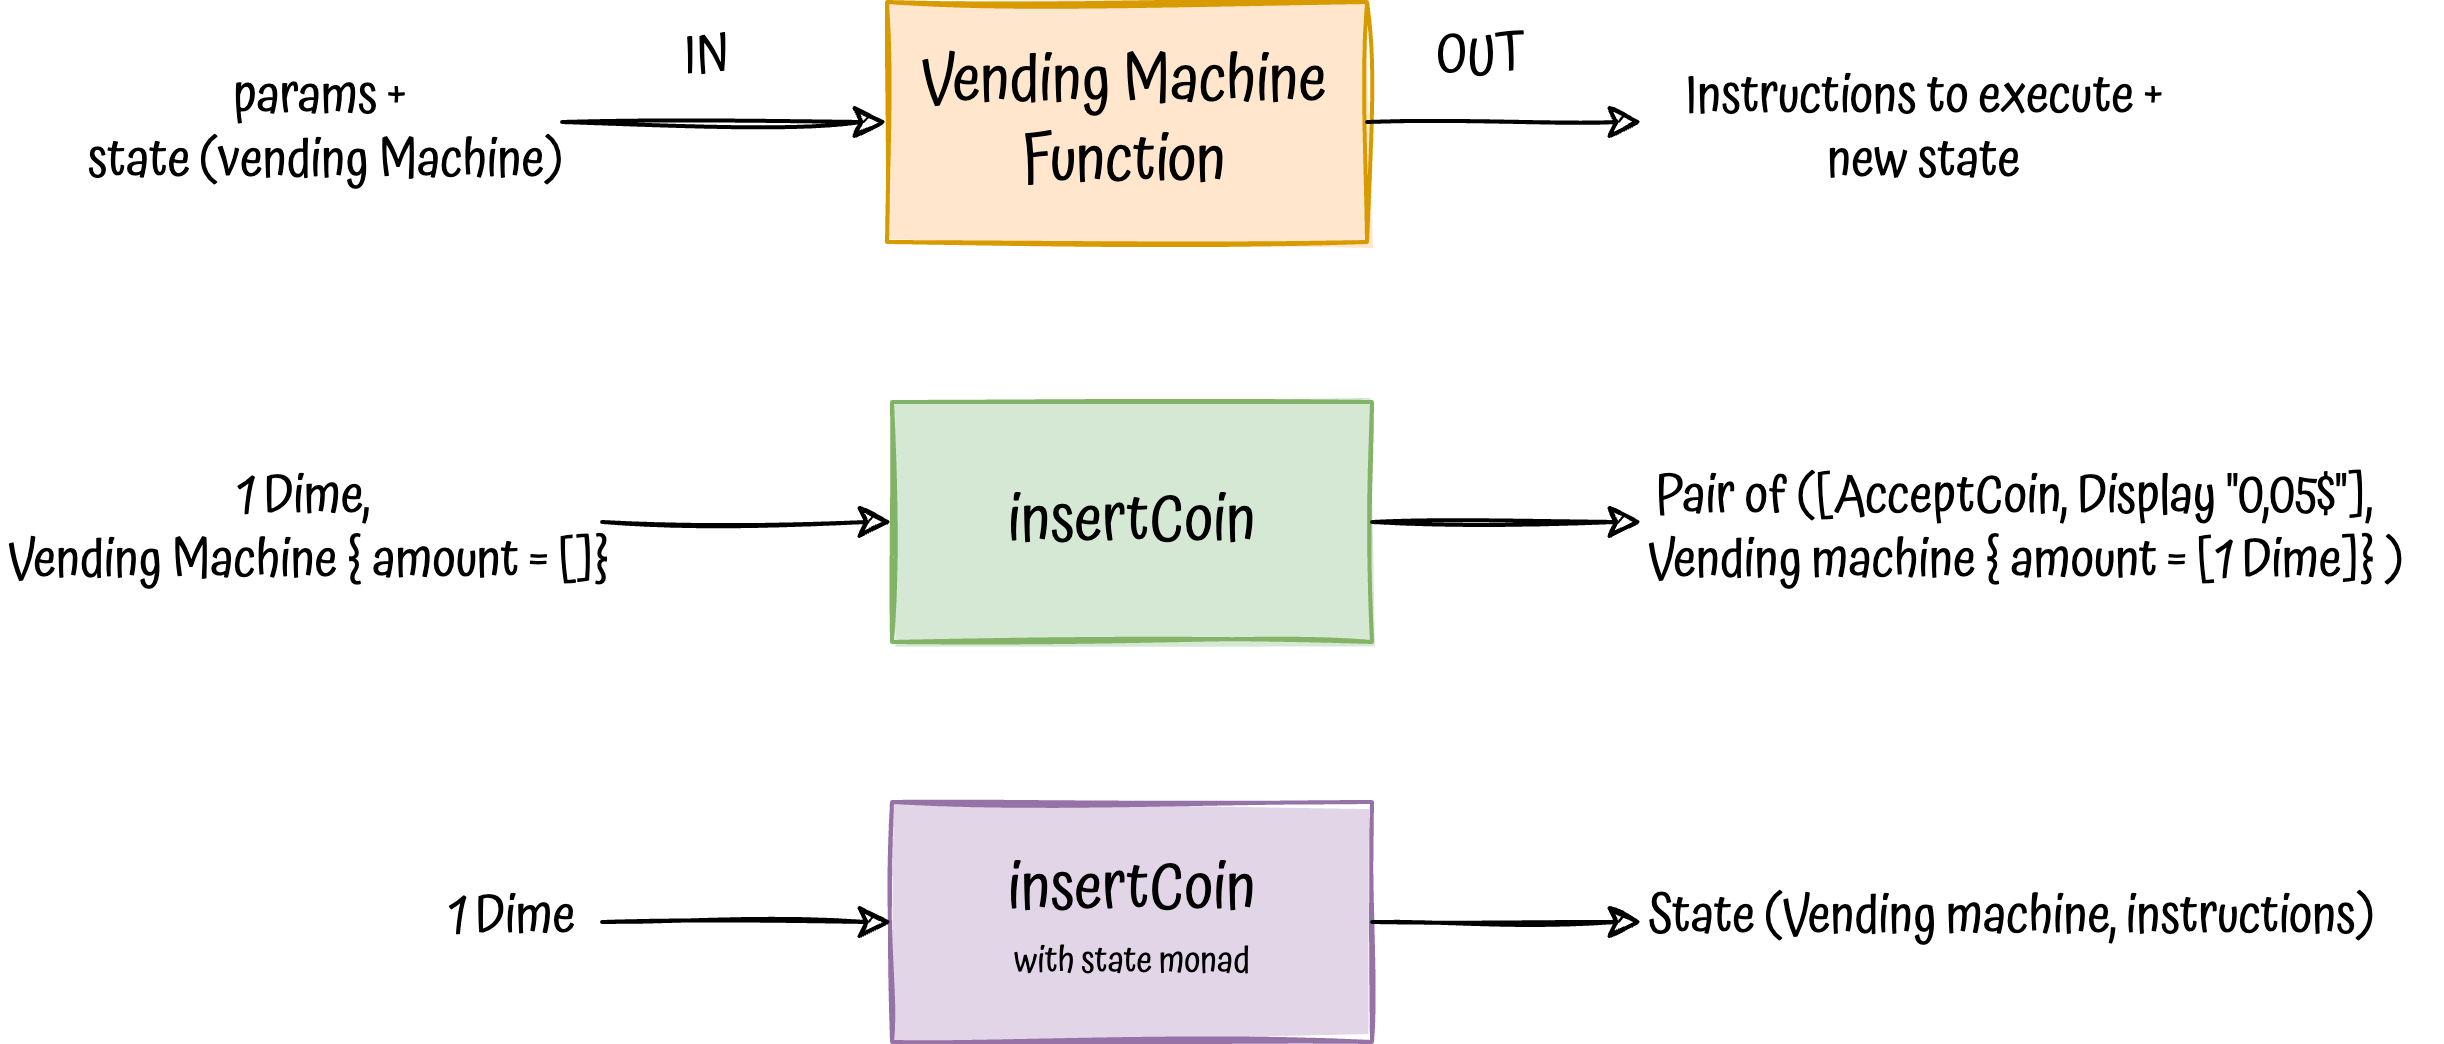

The diagram above was exported from draw.io. Its source (the exported page's mxGraphModel, read from the mxfile embedded in the PNG):
<mxGraphModel dx="1296" dy="599" grid="1" gridSize="10" guides="1" tooltips="1" connect="1" arrows="1" fold="1" page="1" pageScale="1" pageWidth="827" pageHeight="1169" math="0" shadow="0">
  <root>
    <mxCell id="0" />
    <mxCell id="1" parent="0" />
    <mxCell id="2" value="&lt;font face=&quot;Atma&quot;&gt;&lt;span style=&quot;font-size: 16px;&quot;&gt;Vending Machine Function&lt;/span&gt;&lt;/font&gt;" style="rounded=0;whiteSpace=wrap;html=1;sketch=1;fillColor=#ffe6cc;strokeColor=#d79b00;fillStyle=solid;" vertex="1" parent="1">
      <mxGeometry x="331.25" y="510" width="120" height="60" as="geometry" />
    </mxCell>
    <mxCell id="3" value="" style="endArrow=classic;html=1;rounded=0;sketch=1;" edge="1" target="2" parent="1">
      <mxGeometry width="50" height="50" relative="1" as="geometry">
        <mxPoint x="250" y="540" as="sourcePoint" />
        <mxPoint x="440" y="320" as="targetPoint" />
      </mxGeometry>
    </mxCell>
    <mxCell id="4" value="" style="endArrow=classic;html=1;rounded=0;sketch=1;exitX=1;exitY=0.5;exitDx=0;exitDy=0;" edge="1" source="2" parent="1">
      <mxGeometry width="50" height="50" relative="1" as="geometry">
        <mxPoint x="510" y="539.5" as="sourcePoint" />
        <mxPoint x="520" y="540" as="targetPoint" />
      </mxGeometry>
    </mxCell>
    <mxCell id="5" value="&lt;div style=&quot;text-align: center;&quot;&gt;&lt;span style=&quot;background-color: initial;&quot;&gt;&lt;font style=&quot;font-size: 13px;&quot; face=&quot;Atma&quot;&gt;params +&amp;nbsp;&lt;/font&gt;&lt;/span&gt;&lt;/div&gt;&lt;div style=&quot;text-align: center;&quot;&gt;&lt;span style=&quot;background-color: initial;&quot;&gt;&lt;font style=&quot;font-size: 13px;&quot; face=&quot;Atma&quot;&gt;state (vending Machine)&lt;/font&gt;&lt;/span&gt;&lt;/div&gt;" style="text;whiteSpace=wrap;html=1;" vertex="1" parent="1">
      <mxGeometry x="130" y="520" width="140" height="60" as="geometry" />
    </mxCell>
    <mxCell id="6" value="&lt;div style=&quot;text-align: center;&quot;&gt;&lt;span style=&quot;background-color: initial;&quot;&gt;&lt;font style=&quot;font-size: 13px;&quot; face=&quot;Atma&quot;&gt;Instructions to execute + new state&lt;/font&gt;&lt;/span&gt;&lt;/div&gt;" style="text;whiteSpace=wrap;html=1;" vertex="1" parent="1">
      <mxGeometry x="520" y="520" width="140" height="50" as="geometry" />
    </mxCell>
    <mxCell id="7" value="&lt;font face=&quot;Atma&quot;&gt;&lt;span style=&quot;font-size: 16px;&quot;&gt;insertCoin&lt;/span&gt;&lt;/font&gt;" style="rounded=0;whiteSpace=wrap;html=1;sketch=1;fillColor=#d5e8d4;strokeColor=#82b366;fillStyle=solid;" vertex="1" parent="1">
      <mxGeometry x="332.5" y="610" width="120" height="60" as="geometry" />
    </mxCell>
    <mxCell id="8" value="" style="endArrow=classic;html=1;rounded=0;sketch=1;" edge="1" target="7" parent="1">
      <mxGeometry width="50" height="50" relative="1" as="geometry">
        <mxPoint x="260" y="640" as="sourcePoint" />
        <mxPoint x="441.25" y="420" as="targetPoint" />
      </mxGeometry>
    </mxCell>
    <mxCell id="9" value="" style="endArrow=classic;html=1;rounded=0;sketch=1;exitX=1;exitY=0.5;exitDx=0;exitDy=0;" edge="1" source="7" parent="1">
      <mxGeometry width="50" height="50" relative="1" as="geometry">
        <mxPoint x="511.25" y="639.5" as="sourcePoint" />
        <mxPoint x="520" y="640" as="targetPoint" />
      </mxGeometry>
    </mxCell>
    <mxCell id="10" value="&lt;div style=&quot;text-align: center;&quot;&gt;&lt;span style=&quot;background-color: initial;&quot;&gt;&lt;font style=&quot;font-size: 13px;&quot; face=&quot;Atma&quot;&gt;1 Dime,&amp;nbsp;&amp;nbsp;&lt;/font&gt;&lt;/span&gt;&lt;/div&gt;&lt;span style=&quot;font-family: Atma; font-size: 13px; text-align: center;&quot;&gt;Vending Machine { amount = []}&amp;nbsp;&lt;/span&gt;" style="text;whiteSpace=wrap;html=1;" vertex="1" parent="1">
      <mxGeometry x="110" y="620" width="210" height="50" as="geometry" />
    </mxCell>
    <mxCell id="11" value="&lt;div style=&quot;text-align: center;&quot;&gt;&lt;span style=&quot;background-color: initial;&quot;&gt;&lt;font style=&quot;font-size: 13px;&quot; face=&quot;Atma&quot;&gt;Pair of ([AcceptCoin, Display &quot;0,05$&quot;],&amp;nbsp;&amp;nbsp;&lt;/font&gt;&lt;/span&gt;&lt;/div&gt;&lt;div style=&quot;text-align: center;&quot;&gt;&lt;span style=&quot;background-color: initial;&quot;&gt;&lt;font style=&quot;font-size: 13px;&quot; face=&quot;Atma&quot;&gt;Vending machine { amount = [1 Dime]} )&lt;/font&gt;&lt;/span&gt;&lt;/div&gt;" style="text;whiteSpace=wrap;html=1;" vertex="1" parent="1">
      <mxGeometry x="520" y="620" width="200" height="50" as="geometry" />
    </mxCell>
    <mxCell id="12" value="&lt;div style=&quot;text-align: center;&quot;&gt;&lt;span style=&quot;background-color: initial;&quot;&gt;&lt;font style=&quot;font-size: 13px;&quot; face=&quot;Atma&quot;&gt;IN&lt;/font&gt;&lt;/span&gt;&lt;/div&gt;" style="text;whiteSpace=wrap;html=1;" vertex="1" parent="1">
      <mxGeometry x="279" y="510" width="23" height="20" as="geometry" />
    </mxCell>
    <mxCell id="13" value="&lt;div style=&quot;text-align: center;&quot;&gt;&lt;span style=&quot;background-color: initial;&quot;&gt;&lt;font style=&quot;font-size: 13px;&quot; face=&quot;Atma&quot;&gt;OUT&lt;/font&gt;&lt;/span&gt;&lt;/div&gt;" style="text;whiteSpace=wrap;html=1;" vertex="1" parent="1">
      <mxGeometry x="467" y="510" width="23" height="20" as="geometry" />
    </mxCell>
    <mxCell id="14" value="&lt;font face=&quot;Atma&quot;&gt;&lt;span style=&quot;font-size: 16px;&quot;&gt;insertCoin&lt;/span&gt;&lt;br&gt;&lt;font style=&quot;font-size: 9px;&quot;&gt;with state monad&lt;/font&gt;&lt;br&gt;&lt;/font&gt;" style="rounded=0;whiteSpace=wrap;html=1;sketch=1;fillColor=#e1d5e7;strokeColor=#9673a6;fillStyle=solid;" vertex="1" parent="1">
      <mxGeometry x="332.5" y="710" width="120" height="60" as="geometry" />
    </mxCell>
    <mxCell id="15" value="" style="endArrow=classic;html=1;rounded=0;sketch=1;" edge="1" target="14" parent="1">
      <mxGeometry width="50" height="50" relative="1" as="geometry">
        <mxPoint x="260" y="740" as="sourcePoint" />
        <mxPoint x="441.25" y="520" as="targetPoint" />
      </mxGeometry>
    </mxCell>
    <mxCell id="16" value="" style="endArrow=classic;html=1;rounded=0;sketch=1;exitX=1;exitY=0.5;exitDx=0;exitDy=0;" edge="1" source="14" parent="1">
      <mxGeometry width="50" height="50" relative="1" as="geometry">
        <mxPoint x="511.25" y="739.5" as="sourcePoint" />
        <mxPoint x="520" y="740" as="targetPoint" />
      </mxGeometry>
    </mxCell>
    <mxCell id="17" value="&lt;div style=&quot;text-align: center;&quot;&gt;&lt;span style=&quot;background-color: initial;&quot;&gt;&lt;font style=&quot;font-size: 13px;&quot; face=&quot;Atma&quot;&gt;1 Dime&lt;/font&gt;&lt;/span&gt;&lt;/div&gt;" style="text;whiteSpace=wrap;html=1;" vertex="1" parent="1">
      <mxGeometry x="220" y="725" width="40" height="30" as="geometry" />
    </mxCell>
    <mxCell id="18" value="&lt;div style=&quot;text-align: center;&quot;&gt;&lt;span style=&quot;background-color: initial;&quot;&gt;&lt;font style=&quot;font-size: 13px;&quot; face=&quot;Atma&quot;&gt;State (&lt;/font&gt;&lt;/span&gt;&lt;span style=&quot;font-size: 13px; font-family: Atma; background-color: initial;&quot;&gt;Vending machine, instructions)&lt;/span&gt;&lt;/div&gt;" style="text;whiteSpace=wrap;html=1;" vertex="1" parent="1">
      <mxGeometry x="520" y="725" width="190" height="35" as="geometry" />
    </mxCell>
  </root>
</mxGraphModel>